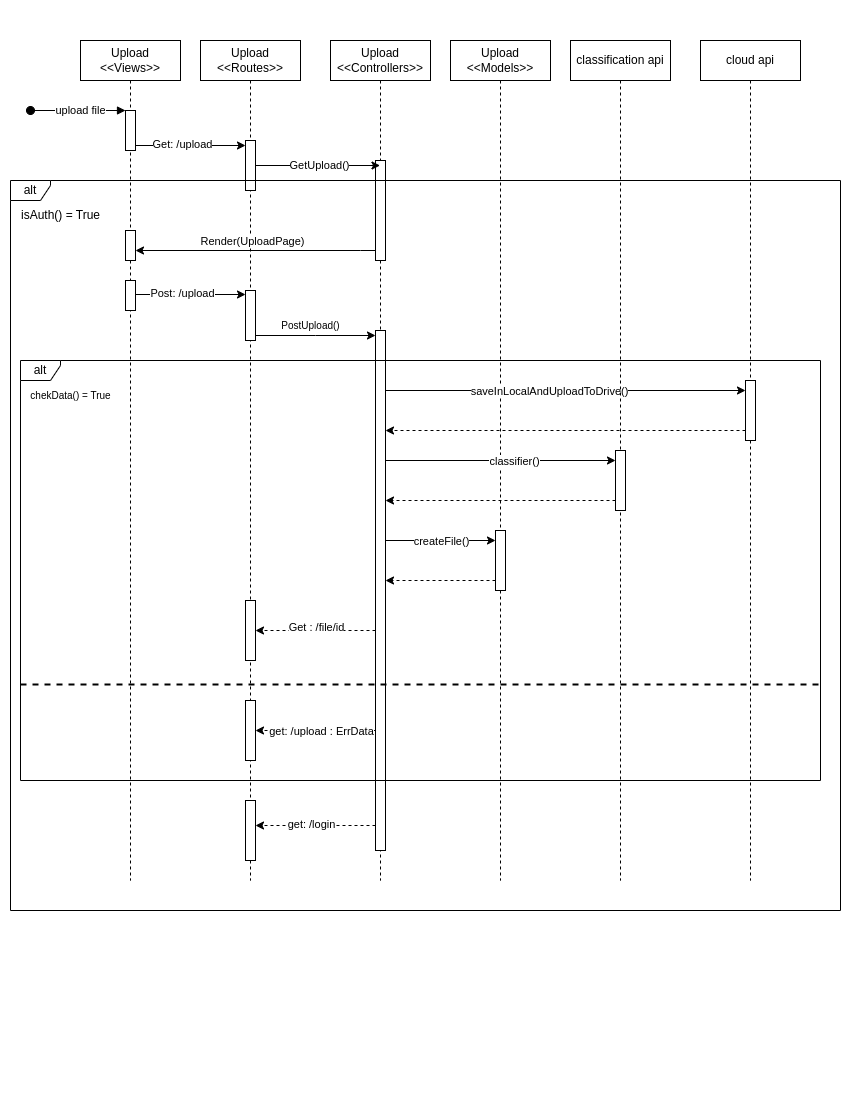

The diagram above was exported from draw.io. Its source (the exported page's mxGraphModel, read from the mxfile embedded in the PNG):
<mxGraphModel dx="1114" dy="541" grid="1" gridSize="10" guides="1" tooltips="1" connect="1" arrows="1" fold="1" page="1" pageScale="1" pageWidth="850" pageHeight="1100" math="0" shadow="0">
  <root>
    <mxCell id="0" />
    <mxCell id="1" parent="0" />
    <mxCell id="Q3emoLs98HbMmM0wvja--1" value="Upload&lt;br&gt;&amp;lt;&amp;lt;Views&amp;gt;&amp;gt;" style="shape=umlLifeline;perimeter=lifelinePerimeter;whiteSpace=wrap;html=1;container=0;dropTarget=0;collapsible=0;recursiveResize=0;outlineConnect=0;portConstraint=eastwest;newEdgeStyle={&quot;edgeStyle&quot;:&quot;elbowEdgeStyle&quot;,&quot;elbow&quot;:&quot;vertical&quot;,&quot;curved&quot;:0,&quot;rounded&quot;:0};" vertex="1" parent="1">
      <mxGeometry x="80" y="40" width="100" height="840" as="geometry" />
    </mxCell>
    <mxCell id="Q3emoLs98HbMmM0wvja--2" value="" style="html=1;points=[];perimeter=orthogonalPerimeter;outlineConnect=0;targetShapes=umlLifeline;portConstraint=eastwest;newEdgeStyle={&quot;edgeStyle&quot;:&quot;elbowEdgeStyle&quot;,&quot;elbow&quot;:&quot;vertical&quot;,&quot;curved&quot;:0,&quot;rounded&quot;:0};" vertex="1" parent="Q3emoLs98HbMmM0wvja--1">
      <mxGeometry x="45" y="70" width="10" height="40" as="geometry" />
    </mxCell>
    <mxCell id="Q3emoLs98HbMmM0wvja--3" value="" style="html=1;verticalAlign=bottom;startArrow=oval;endArrow=block;startSize=8;edgeStyle=elbowEdgeStyle;elbow=vertical;curved=0;rounded=0;" edge="1" parent="Q3emoLs98HbMmM0wvja--1" target="Q3emoLs98HbMmM0wvja--2">
      <mxGeometry relative="1" as="geometry">
        <mxPoint x="-50" y="70" as="sourcePoint" />
      </mxGeometry>
    </mxCell>
    <mxCell id="Q3emoLs98HbMmM0wvja--4" value="upload file" style="edgeLabel;html=1;align=center;verticalAlign=middle;resizable=0;points=[];" vertex="1" connectable="0" parent="Q3emoLs98HbMmM0wvja--3">
      <mxGeometry x="0.0333" y="1" relative="1" as="geometry">
        <mxPoint as="offset" />
      </mxGeometry>
    </mxCell>
    <mxCell id="Q3emoLs98HbMmM0wvja--5" value="" style="html=1;points=[];perimeter=orthogonalPerimeter;outlineConnect=0;targetShapes=umlLifeline;portConstraint=eastwest;newEdgeStyle={&quot;edgeStyle&quot;:&quot;elbowEdgeStyle&quot;,&quot;elbow&quot;:&quot;vertical&quot;,&quot;curved&quot;:0,&quot;rounded&quot;:0};direction=west;" vertex="1" parent="Q3emoLs98HbMmM0wvja--1">
      <mxGeometry x="45" y="190" width="10" height="30" as="geometry" />
    </mxCell>
    <mxCell id="Q3emoLs98HbMmM0wvja--21" value="" style="html=1;points=[];perimeter=orthogonalPerimeter;outlineConnect=0;targetShapes=umlLifeline;portConstraint=eastwest;newEdgeStyle={&quot;edgeStyle&quot;:&quot;elbowEdgeStyle&quot;,&quot;elbow&quot;:&quot;vertical&quot;,&quot;curved&quot;:0,&quot;rounded&quot;:0};direction=west;" vertex="1" parent="Q3emoLs98HbMmM0wvja--1">
      <mxGeometry x="45" y="240" width="10" height="30" as="geometry" />
    </mxCell>
    <mxCell id="Q3emoLs98HbMmM0wvja--6" value="Upload&lt;br&gt;&amp;lt;&amp;lt;Routes&amp;gt;&amp;gt;" style="shape=umlLifeline;perimeter=lifelinePerimeter;whiteSpace=wrap;html=1;container=0;dropTarget=0;collapsible=0;recursiveResize=0;outlineConnect=0;portConstraint=eastwest;newEdgeStyle={&quot;edgeStyle&quot;:&quot;elbowEdgeStyle&quot;,&quot;elbow&quot;:&quot;vertical&quot;,&quot;curved&quot;:0,&quot;rounded&quot;:0};" vertex="1" parent="1">
      <mxGeometry x="200" y="40" width="100" height="840" as="geometry" />
    </mxCell>
    <mxCell id="Q3emoLs98HbMmM0wvja--7" value="" style="html=1;points=[];perimeter=orthogonalPerimeter;outlineConnect=0;targetShapes=umlLifeline;portConstraint=eastwest;newEdgeStyle={&quot;edgeStyle&quot;:&quot;elbowEdgeStyle&quot;,&quot;elbow&quot;:&quot;vertical&quot;,&quot;curved&quot;:0,&quot;rounded&quot;:0};" vertex="1" parent="Q3emoLs98HbMmM0wvja--6">
      <mxGeometry x="45" y="100" width="10" height="50" as="geometry" />
    </mxCell>
    <mxCell id="Q3emoLs98HbMmM0wvja--24" value="" style="html=1;points=[];perimeter=orthogonalPerimeter;outlineConnect=0;targetShapes=umlLifeline;portConstraint=eastwest;newEdgeStyle={&quot;edgeStyle&quot;:&quot;elbowEdgeStyle&quot;,&quot;elbow&quot;:&quot;vertical&quot;,&quot;curved&quot;:0,&quot;rounded&quot;:0};" vertex="1" parent="Q3emoLs98HbMmM0wvja--6">
      <mxGeometry x="45" y="250" width="10" height="50" as="geometry" />
    </mxCell>
    <mxCell id="Q3emoLs98HbMmM0wvja--51" value="" style="html=1;points=[];perimeter=orthogonalPerimeter;outlineConnect=0;targetShapes=umlLifeline;portConstraint=eastwest;newEdgeStyle={&quot;edgeStyle&quot;:&quot;elbowEdgeStyle&quot;,&quot;elbow&quot;:&quot;vertical&quot;,&quot;curved&quot;:0,&quot;rounded&quot;:0};" vertex="1" parent="Q3emoLs98HbMmM0wvja--6">
      <mxGeometry x="45" y="560" width="10" height="60" as="geometry" />
    </mxCell>
    <mxCell id="Q3emoLs98HbMmM0wvja--62" value="" style="html=1;points=[];perimeter=orthogonalPerimeter;outlineConnect=0;targetShapes=umlLifeline;portConstraint=eastwest;newEdgeStyle={&quot;edgeStyle&quot;:&quot;elbowEdgeStyle&quot;,&quot;elbow&quot;:&quot;vertical&quot;,&quot;curved&quot;:0,&quot;rounded&quot;:0};" vertex="1" parent="Q3emoLs98HbMmM0wvja--6">
      <mxGeometry x="45" y="760" width="10" height="60" as="geometry" />
    </mxCell>
    <mxCell id="Q3emoLs98HbMmM0wvja--8" value="Upload&lt;br&gt;&amp;lt;&amp;lt;Controllers&amp;gt;&amp;gt;" style="shape=umlLifeline;perimeter=lifelinePerimeter;whiteSpace=wrap;html=1;container=1;dropTarget=0;collapsible=0;recursiveResize=0;outlineConnect=0;portConstraint=eastwest;newEdgeStyle={&quot;edgeStyle&quot;:&quot;elbowEdgeStyle&quot;,&quot;elbow&quot;:&quot;vertical&quot;,&quot;curved&quot;:0,&quot;rounded&quot;:0};" vertex="1" parent="1">
      <mxGeometry x="330" y="40" width="100" height="840" as="geometry" />
    </mxCell>
    <mxCell id="Q3emoLs98HbMmM0wvja--9" value="" style="html=1;points=[];perimeter=orthogonalPerimeter;outlineConnect=0;targetShapes=umlLifeline;portConstraint=eastwest;newEdgeStyle={&quot;edgeStyle&quot;:&quot;elbowEdgeStyle&quot;,&quot;elbow&quot;:&quot;vertical&quot;,&quot;curved&quot;:0,&quot;rounded&quot;:0};" vertex="1" parent="Q3emoLs98HbMmM0wvja--8">
      <mxGeometry x="45" y="120" width="10" height="100" as="geometry" />
    </mxCell>
    <mxCell id="Q3emoLs98HbMmM0wvja--10" value="" style="html=1;points=[];perimeter=orthogonalPerimeter;outlineConnect=0;targetShapes=umlLifeline;portConstraint=eastwest;newEdgeStyle={&quot;edgeStyle&quot;:&quot;elbowEdgeStyle&quot;,&quot;elbow&quot;:&quot;vertical&quot;,&quot;curved&quot;:0,&quot;rounded&quot;:0};" vertex="1" parent="Q3emoLs98HbMmM0wvja--8">
      <mxGeometry x="45" y="290" width="10" height="520" as="geometry" />
    </mxCell>
    <mxCell id="Q3emoLs98HbMmM0wvja--11" value="Upload&lt;br&gt;&amp;lt;&amp;lt;Models&amp;gt;&amp;gt;" style="shape=umlLifeline;perimeter=lifelinePerimeter;whiteSpace=wrap;html=1;container=1;dropTarget=0;collapsible=0;recursiveResize=0;outlineConnect=0;portConstraint=eastwest;newEdgeStyle={&quot;edgeStyle&quot;:&quot;elbowEdgeStyle&quot;,&quot;elbow&quot;:&quot;vertical&quot;,&quot;curved&quot;:0,&quot;rounded&quot;:0};" vertex="1" parent="1">
      <mxGeometry x="450" y="40" width="100" height="840" as="geometry" />
    </mxCell>
    <mxCell id="Q3emoLs98HbMmM0wvja--12" value="" style="html=1;points=[];perimeter=orthogonalPerimeter;outlineConnect=0;targetShapes=umlLifeline;portConstraint=eastwest;newEdgeStyle={&quot;edgeStyle&quot;:&quot;elbowEdgeStyle&quot;,&quot;elbow&quot;:&quot;vertical&quot;,&quot;curved&quot;:0,&quot;rounded&quot;:0};" vertex="1" parent="Q3emoLs98HbMmM0wvja--11">
      <mxGeometry x="45" y="490" width="10" height="60" as="geometry" />
    </mxCell>
    <mxCell id="Q3emoLs98HbMmM0wvja--13" style="edgeStyle=elbowEdgeStyle;rounded=0;orthogonalLoop=1;jettySize=auto;html=1;elbow=vertical;curved=0;" edge="1" parent="1" source="Q3emoLs98HbMmM0wvja--2" target="Q3emoLs98HbMmM0wvja--7">
      <mxGeometry relative="1" as="geometry" />
    </mxCell>
    <mxCell id="Q3emoLs98HbMmM0wvja--14" value="Get: /upload" style="edgeLabel;html=1;align=center;verticalAlign=middle;resizable=0;points=[];" vertex="1" connectable="0" parent="Q3emoLs98HbMmM0wvja--13">
      <mxGeometry x="-0.1714" y="2" relative="1" as="geometry">
        <mxPoint as="offset" />
      </mxGeometry>
    </mxCell>
    <mxCell id="Q3emoLs98HbMmM0wvja--15" style="edgeStyle=elbowEdgeStyle;rounded=0;orthogonalLoop=1;jettySize=auto;html=1;elbow=vertical;curved=0;" edge="1" parent="1" source="Q3emoLs98HbMmM0wvja--7" target="Q3emoLs98HbMmM0wvja--8">
      <mxGeometry relative="1" as="geometry" />
    </mxCell>
    <mxCell id="Q3emoLs98HbMmM0wvja--16" value="GetUpload()" style="edgeLabel;html=1;align=center;verticalAlign=middle;resizable=0;points=[];" vertex="1" connectable="0" parent="Q3emoLs98HbMmM0wvja--15">
      <mxGeometry x="0.0112" y="1" relative="1" as="geometry">
        <mxPoint as="offset" />
      </mxGeometry>
    </mxCell>
    <mxCell id="Q3emoLs98HbMmM0wvja--17" value="alt" style="shape=umlFrame;whiteSpace=wrap;html=1;pointerEvents=0;width=40;height=20;" vertex="1" parent="1">
      <mxGeometry x="10" y="180" width="830" height="730" as="geometry" />
    </mxCell>
    <mxCell id="Q3emoLs98HbMmM0wvja--18" value="isAuth() = True" style="text;html=1;align=center;verticalAlign=middle;resizable=0;points=[];autosize=1;strokeColor=none;fillColor=none;" vertex="1" parent="1">
      <mxGeometry x="10" y="200" width="100" height="30" as="geometry" />
    </mxCell>
    <mxCell id="Q3emoLs98HbMmM0wvja--19" style="edgeStyle=elbowEdgeStyle;rounded=0;orthogonalLoop=1;jettySize=auto;html=1;elbow=vertical;curved=0;" edge="1" parent="1" source="Q3emoLs98HbMmM0wvja--9" target="Q3emoLs98HbMmM0wvja--5">
      <mxGeometry relative="1" as="geometry">
        <Array as="points">
          <mxPoint x="360" y="250" />
        </Array>
      </mxGeometry>
    </mxCell>
    <mxCell id="Q3emoLs98HbMmM0wvja--20" value="Render(UploadPage)" style="edgeLabel;html=1;align=center;verticalAlign=middle;resizable=0;points=[];" vertex="1" connectable="0" parent="Q3emoLs98HbMmM0wvja--19">
      <mxGeometry x="0.0714" y="4" relative="1" as="geometry">
        <mxPoint x="5" y="-14" as="offset" />
      </mxGeometry>
    </mxCell>
    <mxCell id="Q3emoLs98HbMmM0wvja--22" style="edgeStyle=elbowEdgeStyle;rounded=0;orthogonalLoop=1;jettySize=auto;html=1;elbow=vertical;curved=0;" edge="1" parent="1" source="Q3emoLs98HbMmM0wvja--21" target="Q3emoLs98HbMmM0wvja--24">
      <mxGeometry relative="1" as="geometry">
        <mxPoint x="235" y="294.5" as="sourcePoint" />
        <mxPoint x="375" y="294.5" as="targetPoint" />
        <Array as="points">
          <mxPoint x="240" y="294" />
        </Array>
      </mxGeometry>
    </mxCell>
    <mxCell id="Q3emoLs98HbMmM0wvja--23" value="Post: /upload" style="edgeLabel;html=1;align=center;verticalAlign=middle;resizable=0;points=[];" vertex="1" connectable="0" parent="Q3emoLs98HbMmM0wvja--22">
      <mxGeometry x="-0.1714" y="2" relative="1" as="geometry">
        <mxPoint as="offset" />
      </mxGeometry>
    </mxCell>
    <mxCell id="Q3emoLs98HbMmM0wvja--39" style="edgeStyle=elbowEdgeStyle;rounded=0;orthogonalLoop=1;jettySize=auto;html=1;elbow=vertical;curved=0;" edge="1" parent="1" source="Q3emoLs98HbMmM0wvja--24" target="Q3emoLs98HbMmM0wvja--10">
      <mxGeometry relative="1" as="geometry" />
    </mxCell>
    <mxCell id="Q3emoLs98HbMmM0wvja--26" value="PostUpload()" style="text;html=1;align=center;verticalAlign=middle;resizable=0;points=[];autosize=1;strokeColor=none;fillColor=none;fontSize=10;" vertex="1" parent="1">
      <mxGeometry x="270" y="310" width="80" height="30" as="geometry" />
    </mxCell>
    <mxCell id="Q3emoLs98HbMmM0wvja--28" value="alt" style="shape=umlFrame;whiteSpace=wrap;html=1;pointerEvents=0;width=40;height=20;" vertex="1" parent="1">
      <mxGeometry x="20" y="360" width="800" height="420" as="geometry" />
    </mxCell>
    <mxCell id="Q3emoLs98HbMmM0wvja--29" value="" style="line;strokeWidth=2;fillColor=none;align=left;verticalAlign=middle;spacingTop=-1;spacingLeft=3;spacingRight=3;rotatable=0;labelPosition=right;points=[];portConstraint=eastwest;strokeColor=inherit;dashed=1;" vertex="1" parent="1">
      <mxGeometry x="20" y="680" width="800" height="8" as="geometry" />
    </mxCell>
    <mxCell id="Q3emoLs98HbMmM0wvja--30" value="&lt;font size=&quot;1&quot;&gt;chekData() = True&lt;/font&gt;" style="text;html=1;align=center;verticalAlign=middle;resizable=0;points=[];autosize=1;strokeColor=none;fillColor=none;strokeWidth=2;" vertex="1" parent="1">
      <mxGeometry x="20" y="380" width="100" height="30" as="geometry" />
    </mxCell>
    <mxCell id="Q3emoLs98HbMmM0wvja--31" value="cloud api" style="shape=umlLifeline;perimeter=lifelinePerimeter;whiteSpace=wrap;html=1;container=1;dropTarget=0;collapsible=0;recursiveResize=0;outlineConnect=0;portConstraint=eastwest;newEdgeStyle={&quot;edgeStyle&quot;:&quot;elbowEdgeStyle&quot;,&quot;elbow&quot;:&quot;vertical&quot;,&quot;curved&quot;:0,&quot;rounded&quot;:0};" vertex="1" parent="1">
      <mxGeometry x="700" y="40" width="100" height="840" as="geometry" />
    </mxCell>
    <mxCell id="Q3emoLs98HbMmM0wvja--32" value="" style="html=1;points=[];perimeter=orthogonalPerimeter;outlineConnect=0;targetShapes=umlLifeline;portConstraint=eastwest;newEdgeStyle={&quot;edgeStyle&quot;:&quot;elbowEdgeStyle&quot;,&quot;elbow&quot;:&quot;vertical&quot;,&quot;curved&quot;:0,&quot;rounded&quot;:0};" vertex="1" parent="Q3emoLs98HbMmM0wvja--31">
      <mxGeometry x="45" y="340" width="10" height="60" as="geometry" />
    </mxCell>
    <mxCell id="Q3emoLs98HbMmM0wvja--33" style="edgeStyle=elbowEdgeStyle;rounded=0;orthogonalLoop=1;jettySize=auto;html=1;elbow=vertical;curved=0;" edge="1" parent="1" source="Q3emoLs98HbMmM0wvja--10" target="Q3emoLs98HbMmM0wvja--32">
      <mxGeometry relative="1" as="geometry">
        <Array as="points">
          <mxPoint x="600" y="390" />
        </Array>
      </mxGeometry>
    </mxCell>
    <mxCell id="Q3emoLs98HbMmM0wvja--34" value="saveInLocalAndUploadToDrive()" style="edgeLabel;html=1;align=center;verticalAlign=middle;resizable=0;points=[];" vertex="1" connectable="0" parent="Q3emoLs98HbMmM0wvja--33">
      <mxGeometry x="-0.0957" relative="1" as="geometry">
        <mxPoint as="offset" />
      </mxGeometry>
    </mxCell>
    <mxCell id="Q3emoLs98HbMmM0wvja--35" style="edgeStyle=elbowEdgeStyle;rounded=0;orthogonalLoop=1;jettySize=auto;html=1;elbow=vertical;curved=0;dashed=1;" edge="1" parent="1" source="Q3emoLs98HbMmM0wvja--32" target="Q3emoLs98HbMmM0wvja--10">
      <mxGeometry relative="1" as="geometry">
        <Array as="points">
          <mxPoint x="650" y="430" />
          <mxPoint x="660" y="410" />
        </Array>
      </mxGeometry>
    </mxCell>
    <mxCell id="Q3emoLs98HbMmM0wvja--40" value="classification api" style="shape=umlLifeline;perimeter=lifelinePerimeter;whiteSpace=wrap;html=1;container=1;dropTarget=0;collapsible=0;recursiveResize=0;outlineConnect=0;portConstraint=eastwest;newEdgeStyle={&quot;edgeStyle&quot;:&quot;elbowEdgeStyle&quot;,&quot;elbow&quot;:&quot;vertical&quot;,&quot;curved&quot;:0,&quot;rounded&quot;:0};" vertex="1" parent="1">
      <mxGeometry x="570" y="40" width="100" height="840" as="geometry" />
    </mxCell>
    <mxCell id="Q3emoLs98HbMmM0wvja--42" value="" style="html=1;points=[];perimeter=orthogonalPerimeter;outlineConnect=0;targetShapes=umlLifeline;portConstraint=eastwest;newEdgeStyle={&quot;edgeStyle&quot;:&quot;elbowEdgeStyle&quot;,&quot;elbow&quot;:&quot;vertical&quot;,&quot;curved&quot;:0,&quot;rounded&quot;:0};" vertex="1" parent="Q3emoLs98HbMmM0wvja--40">
      <mxGeometry x="45" y="410" width="10" height="60" as="geometry" />
    </mxCell>
    <mxCell id="Q3emoLs98HbMmM0wvja--43" style="edgeStyle=elbowEdgeStyle;rounded=0;orthogonalLoop=1;jettySize=auto;html=1;elbow=vertical;curved=0;" edge="1" parent="1" source="Q3emoLs98HbMmM0wvja--10" target="Q3emoLs98HbMmM0wvja--42">
      <mxGeometry relative="1" as="geometry">
        <Array as="points">
          <mxPoint x="530" y="460" />
        </Array>
      </mxGeometry>
    </mxCell>
    <mxCell id="Q3emoLs98HbMmM0wvja--44" value="classifier()" style="edgeLabel;html=1;align=center;verticalAlign=middle;resizable=0;points=[];" vertex="1" connectable="0" parent="Q3emoLs98HbMmM0wvja--43">
      <mxGeometry x="0.11" relative="1" as="geometry">
        <mxPoint as="offset" />
      </mxGeometry>
    </mxCell>
    <mxCell id="Q3emoLs98HbMmM0wvja--45" style="edgeStyle=elbowEdgeStyle;rounded=0;orthogonalLoop=1;jettySize=auto;html=1;elbow=vertical;curved=0;dashed=1;" edge="1" parent="1" source="Q3emoLs98HbMmM0wvja--42" target="Q3emoLs98HbMmM0wvja--10">
      <mxGeometry relative="1" as="geometry">
        <Array as="points">
          <mxPoint x="450" y="500" />
        </Array>
      </mxGeometry>
    </mxCell>
    <mxCell id="Q3emoLs98HbMmM0wvja--47" style="edgeStyle=elbowEdgeStyle;rounded=0;orthogonalLoop=1;jettySize=auto;html=1;elbow=vertical;curved=0;" edge="1" parent="1" source="Q3emoLs98HbMmM0wvja--10" target="Q3emoLs98HbMmM0wvja--12">
      <mxGeometry relative="1" as="geometry">
        <Array as="points">
          <mxPoint x="440" y="540" />
        </Array>
      </mxGeometry>
    </mxCell>
    <mxCell id="Q3emoLs98HbMmM0wvja--48" value="createFile()" style="edgeLabel;html=1;align=center;verticalAlign=middle;resizable=0;points=[];" vertex="1" connectable="0" parent="Q3emoLs98HbMmM0wvja--47">
      <mxGeometry x="-0.5" relative="1" as="geometry">
        <mxPoint x="27" as="offset" />
      </mxGeometry>
    </mxCell>
    <mxCell id="Q3emoLs98HbMmM0wvja--50" style="edgeStyle=elbowEdgeStyle;rounded=0;orthogonalLoop=1;jettySize=auto;html=1;elbow=vertical;curved=0;dashed=1;" edge="1" parent="1" source="Q3emoLs98HbMmM0wvja--12" target="Q3emoLs98HbMmM0wvja--10">
      <mxGeometry relative="1" as="geometry">
        <Array as="points">
          <mxPoint x="430" y="580" />
        </Array>
      </mxGeometry>
    </mxCell>
    <mxCell id="Q3emoLs98HbMmM0wvja--53" style="edgeStyle=elbowEdgeStyle;rounded=0;orthogonalLoop=1;jettySize=auto;html=1;elbow=vertical;curved=0;dashed=1;" edge="1" parent="1" source="Q3emoLs98HbMmM0wvja--10" target="Q3emoLs98HbMmM0wvja--51">
      <mxGeometry relative="1" as="geometry" />
    </mxCell>
    <mxCell id="Q3emoLs98HbMmM0wvja--54" value="Get : /file/id" style="edgeLabel;html=1;align=center;verticalAlign=middle;resizable=0;points=[];" vertex="1" connectable="0" parent="1">
      <mxGeometry x="360.0005882352939" y="610" as="geometry">
        <mxPoint x="-45" y="16" as="offset" />
      </mxGeometry>
    </mxCell>
    <mxCell id="Q3emoLs98HbMmM0wvja--55" value="" style="html=1;points=[];perimeter=orthogonalPerimeter;outlineConnect=0;targetShapes=umlLifeline;portConstraint=eastwest;newEdgeStyle={&quot;edgeStyle&quot;:&quot;elbowEdgeStyle&quot;,&quot;elbow&quot;:&quot;vertical&quot;,&quot;curved&quot;:0,&quot;rounded&quot;:0};" vertex="1" parent="1">
      <mxGeometry x="245" y="700" width="10" height="60" as="geometry" />
    </mxCell>
    <mxCell id="Q3emoLs98HbMmM0wvja--56" style="edgeStyle=elbowEdgeStyle;rounded=0;orthogonalLoop=1;jettySize=auto;html=1;elbow=vertical;curved=0;dashed=1;" edge="1" parent="1" source="Q3emoLs98HbMmM0wvja--10" target="Q3emoLs98HbMmM0wvja--55">
      <mxGeometry relative="1" as="geometry" />
    </mxCell>
    <mxCell id="Q3emoLs98HbMmM0wvja--57" value="get: /upload : ErrData" style="edgeLabel;html=1;align=center;verticalAlign=middle;resizable=0;points=[];" vertex="1" connectable="0" parent="Q3emoLs98HbMmM0wvja--56">
      <mxGeometry x="0.2167" relative="1" as="geometry">
        <mxPoint x="18" as="offset" />
      </mxGeometry>
    </mxCell>
    <mxCell id="Q3emoLs98HbMmM0wvja--63" style="edgeStyle=elbowEdgeStyle;rounded=0;orthogonalLoop=1;jettySize=auto;html=1;elbow=vertical;curved=0;dashed=1;" edge="1" parent="1" source="Q3emoLs98HbMmM0wvja--10" target="Q3emoLs98HbMmM0wvja--62">
      <mxGeometry relative="1" as="geometry" />
    </mxCell>
    <mxCell id="Q3emoLs98HbMmM0wvja--64" value="get: /login" style="edgeLabel;html=1;align=center;verticalAlign=middle;resizable=0;points=[];" vertex="1" connectable="0" parent="Q3emoLs98HbMmM0wvja--63">
      <mxGeometry x="0.5" y="-2" relative="1" as="geometry">
        <mxPoint x="25" as="offset" />
      </mxGeometry>
    </mxCell>
  </root>
</mxGraphModel>